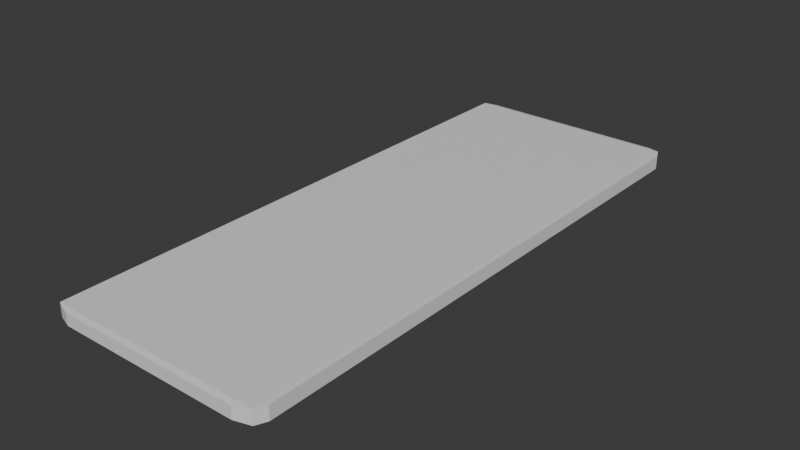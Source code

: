 # Source: Shelf5.blend  (saved by Blender 5.0.119; exported with 4.5.12 LTS)
import bpy
from mathutils import Matrix  # noqa: F401  (used for matrix-valued properties, if any)

bpy.ops.wm.read_factory_settings(use_empty=True)
scene = bpy.context.scene
scene.name = 'Scene'

# ---- collections
col_collection = bpy.data.collections.new('Collection'); scene.collection.children.link(col_collection)

# ---- materials (node trees are filled in below, after node groups)
mat_material = bpy.data.materials.new('Material')
mat_material.alpha_threshold = 0.0
mat_material.use_backface_culling_lightprobe_volume = False
mat_material.roughness = 0.5
mat_material.line_color = (0.0, 0.0, 0.0, 1.0)

# ---- material node trees
mat_material.use_nodes = True; mat_material.node_tree.nodes.clear()
_N = mat_material.node_tree.nodes; _L = mat_material.node_tree.links
n0 = _N.new('ShaderNodeOutputMaterial'); n0.name = 'Material Output'; n0.location = (200, 100)
n1 = _N.new('ShaderNodeBsdfPrincipled'); n1.name = 'Principled BSDF'; n1.location = (-200, 100)
_L.new(n1.outputs[0], n0.inputs[0])
n0.is_active_output = True

# ---- world
world_world = bpy.data.worlds.new('World'); scene.world = world_world
world_world.use_nodes = True; world_world.node_tree.nodes.clear()
_N = world_world.node_tree.nodes; _L = world_world.node_tree.links
n0 = _N.new('ShaderNodeOutputWorld'); n0.name = 'World Output'; n0.location = (200, 100)
n1 = _N.new('ShaderNodeBackground'); n1.name = 'Background'; n1.location = (-200, 100)
n1.inputs[0].default_value = (0.05088, 0.05088, 0.05088, 1.0)
_L.new(n1.outputs[0], n0.inputs[0])
n0.is_active_output = True
world_world.color = (0.05088, 0.05088, 0.05088)
world_world.sun_shadow_jitter_overblur = 0.0

# ---- meshes
me_cube = bpy.data.meshes.new('Cube')
me_cube.from_pydata([(0.1885, 0.588, 0.01465), (0.1885, 0.588, -0.01465), (0.1885, -0.5873, 0.01465), (0.1885, -0.5873, -0.01465), (-0.2616, 0.588, 0.01465), (-0.2616, 0.588, -0.01465), (-0.2616, -0.5873, 0.01465), (-0.2616, -0.5873, -0.01465), (0.199, 0.5654, 0.01409), (0.199, 0.5654, -0.01409), (0.199, -0.5647, 0.01409), (0.199, -0.5647, -0.01409), (0.1635, 0.597, -0.01303), (-0.2366, 0.597, -0.01303), (0.1635, 0.597, 0.01303), (-0.2366, 0.597, 0.01303), (-0.2303, -0.5987, -0.01261), (-0.2303, -0.5987, 0.01261), (0.1572, -0.5987, 0.01261), (0.1572, -0.5987, -0.01261)], [], [(0, 4, 6, 2), (7, 3, 19, 16), (7, 6, 4, 5), (5, 1, 3, 7), (2, 3, 11, 10), (0, 1, 12, 14), (9, 8, 10, 11), (1, 0, 8, 9), (3, 1, 9, 11), (0, 2, 10, 8), (13, 15, 14, 12), (5, 4, 15, 13), (1, 5, 13, 12), (4, 0, 14, 15), (19, 18, 17, 16), (2, 6, 17, 18), (3, 2, 18, 19), (6, 7, 16, 17)])
_uv = me_cube.uv_layers.new(name='UVMap')
_uv.uv.foreach_set('vector', [0.625, 0.5, 0.875, 0.5, 0.875, 0.75, 0.625, 0.75, 0.125, 0.75, 0.375, 0.75, 0.375, 0.75, 0.125, 0.75, 0.375, 0.0, 0.625, 0.0, 0.625, 0.25, 0.375, 0.25, 0.125, 0.5, 0.375, 0.5, 0.375, 0.75, 0.125, 0.75, 0.625, 0.75, 0.375, 0.75, 0.375, 0.75, 0.625, 0.75, 0.625, 0.5, 0.375, 0.5, 0.375, 0.5, 0.625, 0.5, 0.375, 0.5, 0.625, 0.5, 0.625, 0.75, 0.375, 0.75, 0.375, 0.5, 0.625, 0.5, 0.625, 0.5, 0.375, 0.5, 0.375, 0.75, 0.375, 0.5, 0.375, 0.5, 0.375, 0.75, 0.625, 0.5, 0.625, 0.75, 0.625, 0.75, 0.625, 0.5, 0.375, 0.25, 0.625, 0.25, 0.625, 0.5, 0.375, 0.5, 0.375, 0.25, 0.625, 0.25, 0.625, 0.25, 0.375, 0.25, 0.375, 0.5, 0.125, 0.5, 0.125, 0.5, 0.375, 0.5, 0.875, 0.5, 0.625, 0.5, 0.625, 0.5, 0.875, 0.5, 0.375, 0.75, 0.625, 0.75, 0.625, 1.0, 0.375, 1.0, 0.625, 0.75, 0.875, 0.75, 0.875, 0.75, 0.625, 0.75, 0.375, 0.75, 0.625, 0.75, 0.625, 0.75, 0.375, 0.75, 0.625, 0.0, 0.375, 0.0, 0.375, 0.0, 0.625, 0.0])
me_cube.materials.append(mat_material)
me_cube.use_mirror_vertex_groups = False
me_cube.update()

# ---- objects
ob_shelf5 = bpy.data.objects.new('shelf5', me_cube)

# ---- transforms, parenting, visibility, modifiers, constraints
ob_shelf5.location = (0.0, 0.0, 0.0)
ob_shelf5.lock_rotations_4d = False
ob_shelf5.empty_display_type = 'ARROWS'
ob_shelf5.lineart.crease_threshold = 0.0

# ---- collection membership
col_collection.objects.link(ob_shelf5)

# ---- scene / render settings (as saved in the file)
scene.frame_start = 1; scene.frame_end = 250; scene.frame_set(1)
scene.render.engine = 'BLENDER_EEVEE_NEXT'
scene.render.bake_bias = 0.0
scene.render.bake_samples = 0
scene.cycles.sampling_pattern = 'TABULATED_SOBOL'
scene.eevee.use_volume_custom_range = False
bpy.context.view_layer.update()

# ---- added for rendering (the .blend has no active camera and no usable light): camera, sun
cam_auto = bpy.data.cameras.new('AutoCamera')
cam_auto.lens = 50.0
cam_auto.sensor_width = 36.0
cam_auto.clip_end = 1000.0
ob_auto_camera = bpy.data.objects.new('AutoCamera', cam_auto)
scene.collection.objects.link(ob_auto_camera)
ob_auto_camera.location = (1.1545, -1.42378, 0.948626)
ob_auto_camera.rotation_euler = (1.09748, -7.21219e-08, 0.694738)
scene.camera = ob_auto_camera
light_auto_sun = bpy.data.lights.new('AutoSun', 'SUN')
light_auto_sun.energy = 3.0
light_auto_sun.angle = 0.0523599
ob_auto_sun = bpy.data.objects.new('AutoSun', light_auto_sun)
scene.collection.objects.link(ob_auto_sun)
ob_auto_sun.rotation_euler = (0.872665, 0.174533, 0.523599)
bpy.context.view_layer.update()
